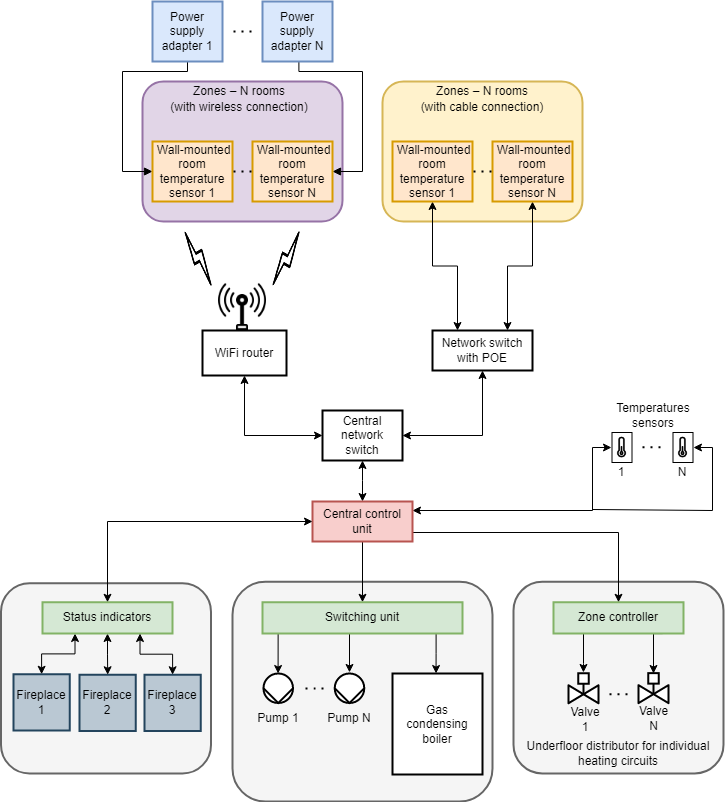

The diagram above was exported from draw.io. Its source (the exported page's mxGraphModel, read from the mxfile embedded in the PNG):
<mxGraphModel dx="1434" dy="739" grid="1" gridSize="10" guides="1" tooltips="1" connect="1" arrows="1" fold="1" page="1" pageScale="1" pageWidth="827" pageHeight="1169" math="1" shadow="0">
  <root>
    <mxCell id="0" />
    <mxCell id="1" parent="0" />
    <mxCell id="2" value="" style="rounded=1;whiteSpace=wrap;html=1;strokeWidth=2;strokeColor=#9673a6;fillColor=#e1d5e7;" vertex="1" parent="1">
      <mxGeometry x="200" y="159" width="200" height="140" as="geometry" />
    </mxCell>
    <mxCell id="3" value="" style="rounded=1;whiteSpace=wrap;html=1;strokeWidth=2;strokeColor=#d6b656;fillColor=#fff2cc;" vertex="1" parent="1">
      <mxGeometry x="440" y="159" width="200" height="140" as="geometry" />
    </mxCell>
    <mxCell id="4" value="" style="rounded=1;whiteSpace=wrap;html=1;strokeWidth=2;strokeColor=#666666;fontColor=#333333;fillColor=#f5f5f5;" vertex="1" parent="1">
      <mxGeometry x="571" y="659.25" width="210" height="191.75" as="geometry" />
    </mxCell>
    <mxCell id="5" style="edgeStyle=orthogonalEdgeStyle;rounded=0;orthogonalLoop=1;jettySize=auto;html=1;startArrow=classic;startFill=1;endArrow=none;endFill=0;entryX=0.839;entryY=1.003;entryDx=0;entryDy=0;entryPerimeter=0;" edge="1" target="8" parent="1">
      <mxGeometry relative="1" as="geometry">
        <mxPoint x="711" y="751" as="sourcePoint" />
        <Array as="points">
          <mxPoint x="711" y="711" />
        </Array>
      </mxGeometry>
    </mxCell>
    <mxCell id="6" value="" style="rounded=1;whiteSpace=wrap;html=1;strokeWidth=2;fillColor=#f5f5f5;strokeColor=#666666;fontColor=#333333;" vertex="1" parent="1">
      <mxGeometry x="58.5" y="660.75" width="210" height="190.25" as="geometry" />
    </mxCell>
    <mxCell id="7" style="edgeStyle=orthogonalEdgeStyle;rounded=0;orthogonalLoop=1;jettySize=auto;html=1;startArrow=none;startFill=0;endArrow=classic;endFill=1;entryX=0.498;entryY=-0.026;entryDx=0;entryDy=0;entryPerimeter=0;" edge="1" source="8" target="36" parent="1">
      <mxGeometry relative="1" as="geometry">
        <Array as="points">
          <mxPoint x="641" y="741" />
          <mxPoint x="641" y="741" />
        </Array>
      </mxGeometry>
    </mxCell>
    <mxCell id="8" value="Zone controller" style="rounded=0;whiteSpace=wrap;html=1;strokeWidth=2;fillColor=#d5e8d4;strokeColor=#82b366;" vertex="1" parent="1">
      <mxGeometry x="611" y="679.75" width="130" height="31.25" as="geometry" />
    </mxCell>
    <mxCell id="9" value="" style="rounded=1;whiteSpace=wrap;html=1;strokeWidth=2;fillColor=#f5f5f5;strokeColor=#666666;fontColor=#333333;" vertex="1" parent="1">
      <mxGeometry x="290" y="659.25" width="260" height="219.75" as="geometry" />
    </mxCell>
    <mxCell id="10" style="edgeStyle=orthogonalEdgeStyle;rounded=0;orthogonalLoop=1;jettySize=auto;html=1;exitX=0.5;exitY=0;exitDx=0;exitDy=0;entryX=0.5;entryY=1;entryDx=0;entryDy=0;startArrow=classic;startFill=1;" edge="1" source="14" target="16" parent="1">
      <mxGeometry relative="1" as="geometry">
        <Array as="points">
          <mxPoint x="420" y="558" />
          <mxPoint x="420" y="558" />
        </Array>
      </mxGeometry>
    </mxCell>
    <mxCell id="11" style="edgeStyle=orthogonalEdgeStyle;rounded=0;orthogonalLoop=1;jettySize=auto;html=1;entryX=0.5;entryY=0;entryDx=0;entryDy=0;startArrow=none;startFill=0;endArrow=classic;endFill=1;exitX=0.5;exitY=1;exitDx=0;exitDy=0;" edge="1" source="14" target="62" parent="1">
      <mxGeometry relative="1" as="geometry" />
    </mxCell>
    <mxCell id="12" style="edgeStyle=orthogonalEdgeStyle;rounded=0;orthogonalLoop=1;jettySize=auto;html=1;exitX=1;exitY=0.5;exitDx=0;exitDy=0;startArrow=none;startFill=0;endArrow=classic;endFill=1;" edge="1" source="14" target="8" parent="1">
      <mxGeometry relative="1" as="geometry">
        <Array as="points">
          <mxPoint x="470" y="610" />
          <mxPoint x="676" y="610" />
        </Array>
      </mxGeometry>
    </mxCell>
    <mxCell id="13" style="edgeStyle=orthogonalEdgeStyle;rounded=0;orthogonalLoop=1;jettySize=auto;html=1;exitX=1;exitY=0.25;exitDx=0;exitDy=0;entryX=0.14;entryY=0.509;entryDx=0;entryDy=0;entryPerimeter=0;endArrow=classic;endFill=1;startArrow=classic;startFill=1;" edge="1" parent="1">
      <mxGeometry relative="1" as="geometry">
        <mxPoint x="470" y="588" as="sourcePoint" />
        <mxPoint x="668.9899999999999" y="525.0065" as="targetPoint" />
        <Array as="points">
          <mxPoint x="650" y="588" />
          <mxPoint x="650" y="525" />
        </Array>
      </mxGeometry>
    </mxCell>
    <mxCell id="14" value="Central control unit" style="whiteSpace=wrap;html=1;fillColor=#f8cecc;strokeWidth=2;strokeColor=#b85450;" vertex="1" parent="1">
      <mxGeometry x="370" y="579" width="100" height="40" as="geometry" />
    </mxCell>
    <mxCell id="15" style="edgeStyle=orthogonalEdgeStyle;rounded=0;orthogonalLoop=1;jettySize=auto;html=1;exitX=0;exitY=0.5;exitDx=0;exitDy=0;entryX=0.5;entryY=1;entryDx=0;entryDy=0;startArrow=classic;startFill=1;" edge="1" source="16" target="21" parent="1">
      <mxGeometry relative="1" as="geometry" />
    </mxCell>
    <mxCell id="16" value="Central network switch" style="rounded=0;whiteSpace=wrap;html=1;strokeWidth=2;" vertex="1" parent="1">
      <mxGeometry x="380" y="488" width="80" height="50" as="geometry" />
    </mxCell>
    <mxCell id="17" style="edgeStyle=orthogonalEdgeStyle;rounded=0;orthogonalLoop=1;jettySize=auto;html=1;exitX=0.5;exitY=1;exitDx=0;exitDy=0;startArrow=classic;startFill=1;" edge="1" parent="1">
      <mxGeometry relative="1" as="geometry">
        <mxPoint x="560" y="651" as="sourcePoint" />
        <mxPoint x="560" y="651" as="targetPoint" />
      </mxGeometry>
    </mxCell>
    <mxCell id="18" value="" style="shape=image;html=1;verticalAlign=top;verticalLabelPosition=bottom;labelBackgroundColor=#ffffff;imageAspect=0;image=https://cdn2.iconfinder.com/data/icons/shopping-elements-6/64/22-Flash_Sale_and_Thunder-128.png;strokeWidth=2;fillColor=none;rotation=-30;" vertex="1" parent="1">
      <mxGeometry x="232" y="291" width="50" height="90" as="geometry" />
    </mxCell>
    <mxCell id="19" value="" style="shape=image;html=1;verticalAlign=top;verticalLabelPosition=bottom;labelBackgroundColor=#ffffff;imageAspect=0;image=https://cdn2.iconfinder.com/data/icons/shopping-elements-6/64/22-Flash_Sale_and_Thunder-128.png;strokeWidth=2;fillColor=none;rotation=30;flipV=1;" vertex="1" parent="1">
      <mxGeometry x="320" y="291" width="50" height="90" as="geometry" />
    </mxCell>
    <mxCell id="20" value="" style="group" vertex="1" connectable="0" parent="1">
      <mxGeometry x="260" y="360" width="84" height="99" as="geometry" />
    </mxCell>
    <mxCell id="21" value="WiFi router" style="rounded=0;whiteSpace=wrap;html=1;strokeWidth=2;" vertex="1" parent="20">
      <mxGeometry y="48" width="84" height="45" as="geometry" />
    </mxCell>
    <mxCell id="22" value="" style="shape=image;html=1;verticalAlign=top;verticalLabelPosition=bottom;labelBackgroundColor=#ffffff;imageAspect=0;aspect=fixed;image=https://cdn2.iconfinder.com/data/icons/electronics-17/24/electronics-12-128.png;strokeWidth=2;fillColor=none;" vertex="1" parent="20">
      <mxGeometry x="16" width="48" height="48" as="geometry" />
    </mxCell>
    <mxCell id="23" style="edgeStyle=orthogonalEdgeStyle;rounded=0;orthogonalLoop=1;jettySize=auto;html=1;exitX=0.5;exitY=1;exitDx=0;exitDy=0;startArrow=classic;startFill=1;entryX=0.25;entryY=0;entryDx=0;entryDy=0;" edge="1" source="61" target="30" parent="1">
      <mxGeometry relative="1" as="geometry">
        <mxPoint x="515" y="379" as="targetPoint" />
      </mxGeometry>
    </mxCell>
    <mxCell id="24" style="edgeStyle=orthogonalEdgeStyle;rounded=0;orthogonalLoop=1;jettySize=auto;html=1;startArrow=classic;startFill=1;entryX=0.75;entryY=0;entryDx=0;entryDy=0;exitX=0.5;exitY=1;exitDx=0;exitDy=0;" edge="1" source="58" target="30" parent="1">
      <mxGeometry relative="1" as="geometry">
        <mxPoint x="565" y="379" as="targetPoint" />
        <mxPoint x="596" y="289" as="sourcePoint" />
      </mxGeometry>
    </mxCell>
    <mxCell id="25" value="Zones – N rooms" style="text;html=1;strokeColor=none;fillColor=none;align=center;verticalAlign=middle;whiteSpace=wrap;rounded=0;" vertex="1" parent="1">
      <mxGeometry x="475" y="159" width="130" height="20" as="geometry" />
    </mxCell>
    <mxCell id="26" value="(with cable connection)" style="text;html=1;strokeColor=none;fillColor=none;align=center;verticalAlign=middle;whiteSpace=wrap;rounded=0;" vertex="1" parent="1">
      <mxGeometry x="445" y="175" width="190" height="20" as="geometry" />
    </mxCell>
    <mxCell id="27" value="Zones – N rooms" style="text;html=1;strokeColor=none;fillColor=none;align=center;verticalAlign=middle;whiteSpace=wrap;rounded=0;" vertex="1" parent="1">
      <mxGeometry x="232" y="159" width="130" height="20" as="geometry" />
    </mxCell>
    <mxCell id="28" value="(with wireless connection)" style="text;html=1;strokeColor=none;fillColor=none;align=center;verticalAlign=middle;whiteSpace=wrap;rounded=0;" vertex="1" parent="1">
      <mxGeometry x="202" y="175" width="190" height="20" as="geometry" />
    </mxCell>
    <mxCell id="29" style="edgeStyle=orthogonalEdgeStyle;rounded=0;orthogonalLoop=1;jettySize=auto;html=1;entryX=1;entryY=0.5;entryDx=0;entryDy=0;startArrow=classic;startFill=1;exitX=0.5;exitY=1;exitDx=0;exitDy=0;" edge="1" source="30" target="16" parent="1">
      <mxGeometry relative="1" as="geometry" />
    </mxCell>
    <mxCell id="30" value="Network switch&lt;br&gt;with POE" style="whiteSpace=wrap;html=1;strokeWidth=2;" vertex="1" parent="1">
      <mxGeometry x="490" y="408" width="100" height="40" as="geometry" />
    </mxCell>
    <mxCell id="31" style="edgeStyle=orthogonalEdgeStyle;rounded=0;orthogonalLoop=1;jettySize=auto;html=1;startArrow=none;startFill=0;endArrow=block;endFill=1;exitX=0.5;exitY=1;exitDx=0;exitDy=0;entryX=0;entryY=0.5;entryDx=0;entryDy=0;" edge="1" source="32" target="60" parent="1">
      <mxGeometry relative="1" as="geometry">
        <Array as="points">
          <mxPoint x="245" y="149" />
          <mxPoint x="180" y="149" />
          <mxPoint x="180" y="249" />
        </Array>
        <mxPoint x="245" y="209" as="targetPoint" />
      </mxGeometry>
    </mxCell>
    <mxCell id="32" value="&lt;span&gt;Power supply adapter&amp;nbsp;1&lt;/span&gt;" style="rounded=0;whiteSpace=wrap;html=1;strokeWidth=2;fillColor=#dae8fc;strokeColor=#6c8ebf;" vertex="1" parent="1">
      <mxGeometry x="210" y="79" width="70" height="60" as="geometry" />
    </mxCell>
    <mxCell id="33" style="edgeStyle=orthogonalEdgeStyle;rounded=0;orthogonalLoop=1;jettySize=auto;html=1;startArrow=none;startFill=0;endArrow=block;endFill=1;exitX=0.52;exitY=0.998;exitDx=0;exitDy=0;exitPerimeter=0;entryX=1;entryY=0.5;entryDx=0;entryDy=0;" edge="1" source="34" target="59" parent="1">
      <mxGeometry relative="1" as="geometry">
        <Array as="points">
          <mxPoint x="356" y="149" />
          <mxPoint x="420" y="149" />
          <mxPoint x="420" y="249" />
        </Array>
        <mxPoint x="357" y="209" as="targetPoint" />
      </mxGeometry>
    </mxCell>
    <mxCell id="34" value="Power supply adapter N" style="rounded=0;whiteSpace=wrap;html=1;strokeWidth=2;fillColor=#dae8fc;strokeColor=#6c8ebf;" vertex="1" parent="1">
      <mxGeometry x="320" y="79" width="70" height="60" as="geometry" />
    </mxCell>
    <mxCell id="35" value="" style="endArrow=none;dashed=1;html=1;dashPattern=1 3;strokeWidth=2;" edge="1" parent="1">
      <mxGeometry x="196" y="19" width="50" height="50" as="geometry">
        <mxPoint x="309" y="109" as="sourcePoint" />
        <mxPoint x="289" y="109" as="targetPoint" />
      </mxGeometry>
    </mxCell>
    <mxCell id="36" value="" style="verticalLabelPosition=bottom;align=center;html=1;verticalAlign=top;pointerEvents=1;dashed=0;shape=mxgraph.pid2valves.valve;valveType=gate;actuator=powered;strokeWidth=2;" vertex="1" parent="1">
      <mxGeometry x="626" y="750.75" width="30" height="30" as="geometry" />
    </mxCell>
    <mxCell id="37" value="" style="part=1;strokeColor=none;fillColor=none;fontStyle=1;fontSize=14;" vertex="1" parent="36">
      <mxGeometry x="9.75" width="10.5" height="10.5" as="geometry" />
    </mxCell>
    <mxCell id="38" value="" style="verticalLabelPosition=bottom;align=center;html=1;verticalAlign=top;pointerEvents=1;dashed=0;shape=mxgraph.pid2valves.valve;valveType=gate;actuator=powered;strokeWidth=2;" vertex="1" parent="1">
      <mxGeometry x="696" y="750.63" width="30" height="30" as="geometry" />
    </mxCell>
    <mxCell id="39" value="" style="part=1;strokeColor=none;fillColor=none;fontStyle=1;fontSize=14;" vertex="1" parent="38">
      <mxGeometry x="9.75" width="10.5" height="10.5" as="geometry" />
    </mxCell>
    <mxCell id="40" value="" style="endArrow=none;dashed=1;html=1;dashPattern=1 3;strokeWidth=2;" edge="1" parent="1">
      <mxGeometry x="572" y="681.76" width="50" height="50" as="geometry">
        <mxPoint x="685" y="771.76" as="sourcePoint" />
        <mxPoint x="665" y="771.76" as="targetPoint" />
      </mxGeometry>
    </mxCell>
    <mxCell id="41" value="Valve 1" style="text;html=1;strokeColor=none;fillColor=none;align=center;verticalAlign=middle;whiteSpace=wrap;rounded=0;" vertex="1" parent="1">
      <mxGeometry x="626" y="786.5" width="34" height="20" as="geometry" />
    </mxCell>
    <mxCell id="42" value="Valve N" style="text;html=1;strokeColor=none;fillColor=none;align=center;verticalAlign=middle;whiteSpace=wrap;rounded=0;" vertex="1" parent="1">
      <mxGeometry x="693.5" y="785.63" width="35" height="20" as="geometry" />
    </mxCell>
    <mxCell id="43" value="Underfloor distributor for individual heating circuits" style="text;html=1;strokeColor=none;fillColor=none;align=center;verticalAlign=middle;whiteSpace=wrap;rounded=0;" vertex="1" parent="1">
      <mxGeometry x="581" y="821" width="190" height="20" as="geometry" />
    </mxCell>
    <mxCell id="44" value="" style="shape=mxgraph.pid.pumps_-_iso.pump_(liquid);html=1;pointerEvents=1;align=center;verticalLabelPosition=bottom;verticalAlign=top;dashed=0;strokeWidth=2;aspect=fixed;rotation=90;" vertex="1" parent="1">
      <mxGeometry x="321" y="751" width="29.5" height="29.5" as="geometry" />
    </mxCell>
    <mxCell id="45" style="edgeStyle=orthogonalEdgeStyle;rounded=0;orthogonalLoop=1;jettySize=auto;html=1;startArrow=classic;startFill=1;endArrow=none;endFill=0;exitX=-0.036;exitY=0.499;exitDx=0;exitDy=0;exitPerimeter=0;" edge="1" source="46" parent="1">
      <mxGeometry relative="1" as="geometry">
        <mxPoint x="407" y="751" as="sourcePoint" />
        <mxPoint x="407" y="711" as="targetPoint" />
        <Array as="points">
          <mxPoint x="407" y="711" />
        </Array>
      </mxGeometry>
    </mxCell>
    <mxCell id="46" value="" style="shape=mxgraph.pid.pumps_-_iso.pump_(liquid);html=1;pointerEvents=1;align=center;verticalLabelPosition=bottom;verticalAlign=top;dashed=0;strokeWidth=2;aspect=fixed;rotation=90;" vertex="1" parent="1">
      <mxGeometry x="392.25" y="751" width="29.5" height="29.5" as="geometry" />
    </mxCell>
    <mxCell id="47" value="" style="endArrow=none;dashed=1;html=1;dashPattern=1 3;strokeWidth=2;" edge="1" parent="1">
      <mxGeometry x="268" y="676" width="50" height="50" as="geometry">
        <mxPoint x="381" y="766" as="sourcePoint" />
        <mxPoint x="361" y="766" as="targetPoint" />
        <Array as="points">
          <mxPoint x="374.62" y="766.01" />
        </Array>
      </mxGeometry>
    </mxCell>
    <mxCell id="48" style="edgeStyle=orthogonalEdgeStyle;rounded=0;orthogonalLoop=1;jettySize=auto;html=1;entryX=0.868;entryY=0.998;entryDx=0;entryDy=0;entryPerimeter=0;startArrow=classic;startFill=1;endArrow=none;endFill=0;exitX=0.484;exitY=0;exitDx=0;exitDy=0;exitPerimeter=0;" edge="1" source="49" target="62" parent="1">
      <mxGeometry relative="1" as="geometry">
        <Array as="points" />
      </mxGeometry>
    </mxCell>
    <mxCell id="49" value="Gas &lt;br&gt;condensing boiler" style="rounded=0;whiteSpace=wrap;html=1;strokeWidth=2;" vertex="1" parent="1">
      <mxGeometry x="450" y="751" width="90" height="101" as="geometry" />
    </mxCell>
    <mxCell id="50" value="Pump 1" style="text;html=1;strokeColor=none;fillColor=none;align=center;verticalAlign=middle;whiteSpace=wrap;rounded=0;" vertex="1" parent="1">
      <mxGeometry x="310" y="786" width="51.5" height="20" as="geometry" />
    </mxCell>
    <mxCell id="51" value="Pump N" style="text;html=1;strokeColor=none;fillColor=none;align=center;verticalAlign=middle;whiteSpace=wrap;rounded=0;" vertex="1" parent="1">
      <mxGeometry x="381" y="786" width="51.5" height="20" as="geometry" />
    </mxCell>
    <mxCell id="52" value="Fireplace&lt;br&gt;2" style="whiteSpace=wrap;html=1;aspect=fixed;fillColor=#bac8d3;strokeWidth=2;strokeColor=#23445d;" vertex="1" parent="1">
      <mxGeometry x="137" y="752.25" width="56.25" height="56.25" as="geometry" />
    </mxCell>
    <mxCell id="53" value="Fireplace 1" style="whiteSpace=wrap;html=1;aspect=fixed;fillColor=#bac8d3;strokeWidth=2;strokeColor=#23445d;" vertex="1" parent="1">
      <mxGeometry x="71" y="751.75" width="56.25" height="56.25" as="geometry" />
    </mxCell>
    <mxCell id="54" style="edgeStyle=orthogonalEdgeStyle;rounded=0;orthogonalLoop=1;jettySize=auto;html=1;exitX=0.25;exitY=1;exitDx=0;exitDy=0;entryX=0.5;entryY=0;entryDx=0;entryDy=0;startArrow=classic;startFill=1;" edge="1" source="56" target="53" parent="1">
      <mxGeometry relative="1" as="geometry" />
    </mxCell>
    <mxCell id="55" style="edgeStyle=orthogonalEdgeStyle;rounded=0;orthogonalLoop=1;jettySize=auto;html=1;exitX=0.5;exitY=1;exitDx=0;exitDy=0;startArrow=classic;startFill=1;" edge="1" source="56" target="52" parent="1">
      <mxGeometry relative="1" as="geometry" />
    </mxCell>
    <mxCell id="56" value="Status indicators" style="rounded=0;whiteSpace=wrap;html=1;fillColor=#d5e8d4;strokeWidth=2;strokeColor=#82b366;" vertex="1" parent="1">
      <mxGeometry x="100" y="679.75" width="130" height="31.25" as="geometry" />
    </mxCell>
    <mxCell id="57" style="edgeStyle=orthogonalEdgeStyle;rounded=0;orthogonalLoop=1;jettySize=auto;html=1;startArrow=classic;startFill=1;endArrow=none;endFill=0;exitX=0;exitY=0.5;exitDx=0;exitDy=0;exitPerimeter=0;" edge="1" source="44" parent="1">
      <mxGeometry relative="1" as="geometry">
        <mxPoint x="335.63" y="751" as="sourcePoint" />
        <mxPoint x="335.63" y="711" as="targetPoint" />
        <Array as="points">
          <mxPoint x="336" y="711" />
        </Array>
      </mxGeometry>
    </mxCell>
    <mxCell id="58" value="&amp;nbsp;Wall-mounted room temperature sensor N" style="whiteSpace=wrap;html=1;strokeWidth=2;fillColor=#ffe6cc;strokeColor=#d79b00;" vertex="1" parent="1">
      <mxGeometry x="550" y="219" width="80" height="60" as="geometry" />
    </mxCell>
    <mxCell id="59" value="&amp;nbsp;Wall-mounted room temperature sensor N" style="whiteSpace=wrap;html=1;strokeWidth=2;fillColor=#ffe6cc;strokeColor=#d79b00;" vertex="1" parent="1">
      <mxGeometry x="310" y="219" width="80" height="60" as="geometry" />
    </mxCell>
    <mxCell id="60" value="&amp;nbsp;Wall-mounted room temperature sensor&amp;nbsp;1" style="whiteSpace=wrap;html=1;strokeWidth=2;fillColor=#ffe6cc;strokeColor=#d79b00;" vertex="1" parent="1">
      <mxGeometry x="210" y="219" width="80" height="60" as="geometry" />
    </mxCell>
    <mxCell id="61" value="&amp;nbsp;Wall-mounted room temperature sensor&amp;nbsp;1" style="whiteSpace=wrap;html=1;strokeWidth=2;fillColor=#ffe6cc;strokeColor=#d79b00;" vertex="1" parent="1">
      <mxGeometry x="450" y="219" width="80" height="60" as="geometry" />
    </mxCell>
    <mxCell id="62" value="Switching unit" style="rounded=0;whiteSpace=wrap;html=1;strokeWidth=2;fillColor=#d5e8d4;strokeColor=#82b366;" vertex="1" parent="1">
      <mxGeometry x="320" y="679.75" width="200" height="31.25" as="geometry" />
    </mxCell>
    <mxCell id="63" value="" style="group" vertex="1" connectable="0" parent="1">
      <mxGeometry x="665" y="510" width="38.5" height="40" as="geometry" />
    </mxCell>
    <mxCell id="64" value="" style="rounded=0;whiteSpace=wrap;html=1;fillColor=none;" vertex="1" parent="63">
      <mxGeometry x="4.5" width="20" height="30" as="geometry" />
    </mxCell>
    <mxCell id="65" value="" style="shape=image;html=1;verticalAlign=top;verticalLabelPosition=bottom;labelBackgroundColor=#ffffff;imageAspect=0;aspect=fixed;image=https://cdn0.iconfinder.com/data/icons/good-weather-1/96/weather_icons-64-128.png;fillColor=none;" vertex="1" parent="63">
      <mxGeometry x="-4.75" y="-4.25" width="38.5" height="38.5" as="geometry" />
    </mxCell>
    <mxCell id="66" value="" style="group" vertex="1" connectable="0" parent="1">
      <mxGeometry x="726" y="510" width="38.5" height="40" as="geometry" />
    </mxCell>
    <mxCell id="67" value="" style="rounded=0;whiteSpace=wrap;html=1;fillColor=none;" vertex="1" parent="66">
      <mxGeometry x="4.5" width="20" height="30" as="geometry" />
    </mxCell>
    <mxCell id="68" value="" style="shape=image;html=1;verticalAlign=top;verticalLabelPosition=bottom;labelBackgroundColor=#ffffff;imageAspect=0;aspect=fixed;image=https://cdn0.iconfinder.com/data/icons/good-weather-1/96/weather_icons-64-128.png;fillColor=none;" vertex="1" parent="66">
      <mxGeometry x="-4.75" y="-4.25" width="38.5" height="38.5" as="geometry" />
    </mxCell>
    <mxCell id="69" value="" style="endArrow=none;dashed=1;html=1;dashPattern=1 3;strokeWidth=2;" edge="1" parent="1">
      <mxGeometry x="605" y="434.8" width="50" height="50" as="geometry">
        <mxPoint x="718" y="524.8" as="sourcePoint" />
        <mxPoint x="698" y="524.8" as="targetPoint" />
      </mxGeometry>
    </mxCell>
    <mxCell id="70" value="1" style="text;html=1;strokeColor=none;fillColor=none;align=center;verticalAlign=middle;whiteSpace=wrap;rounded=0;" vertex="1" parent="1">
      <mxGeometry x="659.25" y="540" width="40" height="20" as="geometry" />
    </mxCell>
    <mxCell id="71" value="N" style="text;html=1;strokeColor=none;fillColor=none;align=center;verticalAlign=middle;whiteSpace=wrap;rounded=0;" vertex="1" parent="1">
      <mxGeometry x="720.25" y="540" width="40" height="20" as="geometry" />
    </mxCell>
    <mxCell id="72" value="Temperatures sensors" style="text;html=1;strokeColor=none;fillColor=none;align=center;verticalAlign=middle;whiteSpace=wrap;rounded=0;" vertex="1" parent="1">
      <mxGeometry x="661" y="459" width="100" height="68" as="geometry" />
    </mxCell>
    <mxCell id="73" style="edgeStyle=orthogonalEdgeStyle;rounded=0;orthogonalLoop=1;jettySize=auto;html=1;endArrow=none;endFill=0;exitX=0.877;exitY=0.509;exitDx=0;exitDy=0;exitPerimeter=0;startArrow=classic;startFill=1;" edge="1" parent="1">
      <mxGeometry relative="1" as="geometry">
        <mxPoint x="650" y="587" as="targetPoint" />
        <mxPoint x="750.9945" y="525.0065" as="sourcePoint" />
        <Array as="points">
          <mxPoint x="770" y="525" />
          <mxPoint x="770" y="588" />
          <mxPoint x="650" y="588" />
        </Array>
      </mxGeometry>
    </mxCell>
    <mxCell id="74" style="edgeStyle=orthogonalEdgeStyle;rounded=0;orthogonalLoop=1;jettySize=auto;html=1;exitX=0.5;exitY=0;exitDx=0;exitDy=0;entryX=0.75;entryY=1;entryDx=0;entryDy=0;startArrow=classic;startFill=1;" edge="1" source="75" target="56" parent="1">
      <mxGeometry relative="1" as="geometry" />
    </mxCell>
    <mxCell id="75" value="Fireplace&lt;br&gt;3" style="whiteSpace=wrap;html=1;aspect=fixed;fillColor=#bac8d3;strokeWidth=2;strokeColor=#23445d;" vertex="1" parent="1">
      <mxGeometry x="202" y="752.25" width="56.25" height="56.25" as="geometry" />
    </mxCell>
    <mxCell id="76" style="edgeStyle=orthogonalEdgeStyle;rounded=0;orthogonalLoop=1;jettySize=auto;html=1;startArrow=classic;startFill=1;entryX=0.5;entryY=0;entryDx=0;entryDy=0;" edge="1" source="14" target="56" parent="1">
      <mxGeometry relative="1" as="geometry">
        <mxPoint x="152" y="686.25" as="targetPoint" />
      </mxGeometry>
    </mxCell>
    <mxCell id="77" value="" style="endArrow=none;dashed=1;html=1;dashPattern=1 3;strokeWidth=2;" edge="1" parent="1">
      <mxGeometry x="196" y="158.9" width="50" height="50" as="geometry">
        <mxPoint x="309" y="248.89999999999998" as="sourcePoint" />
        <mxPoint x="289" y="248.89999999999998" as="targetPoint" />
      </mxGeometry>
    </mxCell>
    <mxCell id="78" value="" style="endArrow=none;dashed=1;html=1;dashPattern=1 3;strokeWidth=2;" edge="1" parent="1">
      <mxGeometry x="436" y="158.9" width="50" height="50" as="geometry">
        <mxPoint x="549" y="248.89999999999998" as="sourcePoint" />
        <mxPoint x="529" y="248.89999999999998" as="targetPoint" />
      </mxGeometry>
    </mxCell>
  </root>
</mxGraphModel>